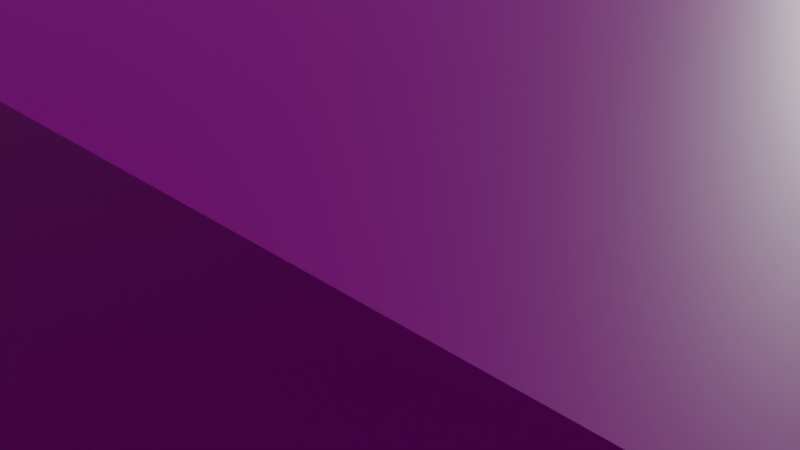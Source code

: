 # Source: Piso.blend  (saved by Blender 4.1.24; exported with 4.5.12 LTS)
import bpy
from mathutils import Matrix  # noqa: F401  (used for matrix-valued properties, if any)

bpy.ops.wm.read_factory_settings(use_empty=True)
scene = bpy.context.scene
scene.name = 'Scene'

# ---- collections
col_collection = bpy.data.collections.new('Collection'); scene.collection.children.link(col_collection)

# ---- images (referenced by path relative to the original .blend; pixels are not part of the script)
import os
ASSET_DIR = os.environ.get("B2B_ASSET_DIR", "")  # directory of the original .blend (textures are referenced by path, not embedded)
HERE = os.path.dirname(os.path.abspath(__file__))  # packed textures are extracted next to this script under _unpacked/

def load_image(name, relpath, width, height, colorspace="sRGB"):
    """Load a texture the original file referenced (path relative to the .blend, or extracted next to this script)."""
    p = next((c for c in (os.path.join(HERE, relpath), os.path.join(ASSET_DIR, relpath)) if relpath and os.path.exists(c)), "")
    if p:
        img = bpy.data.images.load(p, check_existing=True)
        img.name = name
    else:  # same state as the original file: an image datablock whose file is absent (Cycles renders it pink)
        img = bpy.data.images.new(name, width, height)
        img.source = "FILE"
        img.filepath = "//" + (relpath or name)
    img.colorspace_settings.name = colorspace
    return img
img_images__1__jpg = load_image('images (1).jpg', 'images (1).jpg', 1024, 1024, 'sRGB')

# ---- materials (node trees are filled in below, after node groups)
mat_material_001 = bpy.data.materials.new('Material.001')
mat_material_001.use_transparent_shadow = False

# ---- material node trees
mat_material_001.use_nodes = True; mat_material_001.node_tree.nodes.clear()
_N = mat_material_001.node_tree.nodes; _L = mat_material_001.node_tree.links
n0 = _N.new('ShaderNodeBsdfPrincipled'); n0.name = 'Principled BSDF'; n0.location = (10, 300)
n0.distribution = 'GGX'
n0.subsurface_method = 'RANDOM_WALK_SKIN'
n0.inputs[3].default_value = 1.45
n0.inputs[27].default_value = (0.0, 0.0, 0.0, 1.0)
n0.inputs[28].default_value = 1.0
n1 = _N.new('ShaderNodeOutputMaterial'); n1.name = 'Material Output'; n1.location = (300, 300)
n2 = _N.new('ShaderNodeUVMap'); n2.name = 'UV Map'; n2.location = (-618, 90)
n3 = _N.new('ShaderNodeTexImage'); n3.name = 'Image Texture'; n3.location = (-591, 469)
n3.image = img_images__1__jpg
n4 = _N.new('ShaderNodeMapping'); n4.name = 'Mapping'; n4.location = (-429, 117)
n4.vector_type = 'TEXTURE'
n4.inputs[1].default_value = (3.2, 0.0, 0.0)
n4.inputs[3].default_value = (0.9, -0.2, 3.9)
n5 = _N.new('ShaderNodeMix'); n5.name = 'Mix'; n5.location = (-618, -121)
n5.data_type = 'RGBA'
_L.new(n0.outputs[0], n1.inputs[0])
_L.new(n3.outputs[0], n0.inputs[0])
_L.new(n4.outputs[0], n3.inputs[0])
_L.new(n2.outputs[0], n4.inputs[0])
n1.is_active_output = True

# ---- world
world_world = bpy.data.worlds.new('World'); scene.world = world_world
world_world.use_nodes = True; world_world.node_tree.nodes.clear()
_N = world_world.node_tree.nodes; _L = world_world.node_tree.links
n0 = _N.new('ShaderNodeOutputWorld'); n0.name = 'World Output'; n0.location = (300, 300)
n1 = _N.new('ShaderNodeBackground'); n1.name = 'Background'; n1.location = (10, 300)
n1.inputs[0].default_value = (0.05088, 0.05088, 0.05088, 1.0)
_L.new(n1.outputs[0], n0.inputs[0])
n0.is_active_output = True
world_world.color = (0.05088, 0.05088, 0.05088)
world_world.use_sun_shadow = False
world_world.sun_shadow_jitter_overblur = 0.0

# ---- cameras
cam_camera = bpy.data.cameras.new('Camera')
cam_camera.clip_end = 100.0
cam_camera.ortho_scale = 7.314

# ---- lights
light_light = bpy.data.lights.new('Light', 'POINT')
light_light.transmission_factor = 0.0
light_light.energy = 1000.0
light_light.shadow_soft_size = 0.1
light_light.shadow_maximum_resolution = 0.006
light_light.use_absolute_resolution = True

# ---- meshes
me_plane = bpy.data.meshes.new('Plane')
me_plane.from_pydata([(-1.0, -1.0, 0.0), (1.0, -1.0, 0.0), (-1.0, 1.0, 0.0), (1.0, 1.0, 0.0)], [], [(0, 1, 3, 2)])
_uv = me_plane.uv_layers.new(name='UVMap')
_uv.uv.foreach_set('vector', [0.0, 0.0, 1.0, 0.0, 1.0, 1.0, 0.0, 1.0])
me_plane.materials.append(mat_material_001)
me_plane.update()
me_cube_001 = bpy.data.meshes.new('Cube.001')
me_cube_001.from_pydata([(-0.868, -0.868, -1.026), (-0.868, -0.868, 0.7098), (-0.868, 0.868, -1.026), (-0.868, 0.868, 0.7098), (0.868, -0.868, -1.026), (0.868, -0.868, 0.7098), (0.868, 0.868, -1.026), (0.868, 0.868, 0.7098)], [], [(0, 1, 3, 2), (2, 3, 7, 6), (6, 7, 5, 4), (4, 5, 1, 0), (2, 6, 4, 0), (7, 3, 1, 5)])
_uv = me_cube_001.uv_layers.new(name='UVMap')
_uv.uv.foreach_set('vector', [0.375, 0.0, 0.625, 0.0, 0.625, 0.25, 0.375, 0.25, 0.375, 0.25, 0.625, 0.25, 0.625, 0.5, 0.375, 0.5, 0.375, 0.5, 0.625, 0.5, 0.625, 0.75, 0.375, 0.75, 0.375, 0.75, 0.625, 0.75, 0.625, 1.0, 0.375, 1.0, 0.125, 0.5, 0.375, 0.5, 0.375, 0.75, 0.125, 0.75, 0.625, 0.5, 0.875, 0.5, 0.875, 0.75, 0.625, 0.75])
me_cube_001.update()
me_cube_002 = bpy.data.meshes.new('Cube.002')
me_cube_002.from_pydata([(-0.868, -0.868, -1.026), (-0.868, -0.868, 0.7098), (-0.868, 0.868, -1.026), (-0.868, 0.868, 0.7098), (0.868, -0.868, -1.026), (0.868, -0.868, 0.7098), (0.868, 0.868, -1.026), (0.868, 0.868, 0.7098)], [], [(0, 1, 3, 2), (2, 3, 7, 6), (6, 7, 5, 4), (4, 5, 1, 0), (2, 6, 4, 0), (7, 3, 1, 5)])
_uv = me_cube_002.uv_layers.new(name='UVMap')
_uv.uv.foreach_set('vector', [0.375, 0.0, 0.625, 0.0, 0.625, 0.25, 0.375, 0.25, 0.375, 0.25, 0.625, 0.25, 0.625, 0.5, 0.375, 0.5, 0.375, 0.5, 0.625, 0.5, 0.625, 0.75, 0.375, 0.75, 0.375, 0.75, 0.625, 0.75, 0.625, 1.0, 0.375, 1.0, 0.125, 0.5, 0.375, 0.5, 0.375, 0.75, 0.125, 0.75, 0.625, 0.5, 0.875, 0.5, 0.875, 0.75, 0.625, 0.75])
me_cube_002.update()
me_cube_003 = bpy.data.meshes.new('Cube.003')
me_cube_003.from_pydata([(-0.868, -0.868, -1.026), (-0.868, -0.868, 0.7098), (-0.868, 0.868, -1.026), (-0.868, 0.868, 0.7098), (0.868, -0.868, -1.026), (0.868, -0.868, 0.7098), (0.868, 0.868, -1.026), (0.868, 0.868, 0.7098)], [], [(0, 1, 3, 2), (2, 3, 7, 6), (6, 7, 5, 4), (4, 5, 1, 0), (2, 6, 4, 0), (7, 3, 1, 5)])
_uv = me_cube_003.uv_layers.new(name='UVMap')
_uv.uv.foreach_set('vector', [0.375, 0.0, 0.625, 0.0, 0.625, 0.25, 0.375, 0.25, 0.375, 0.25, 0.625, 0.25, 0.625, 0.5, 0.375, 0.5, 0.375, 0.5, 0.625, 0.5, 0.625, 0.75, 0.375, 0.75, 0.375, 0.75, 0.625, 0.75, 0.625, 1.0, 0.375, 1.0, 0.125, 0.5, 0.375, 0.5, 0.375, 0.75, 0.125, 0.75, 0.625, 0.5, 0.875, 0.5, 0.875, 0.75, 0.625, 0.75])
me_cube_003.update()
me_cube_004 = bpy.data.meshes.new('Cube.004')
me_cube_004.from_pydata([(-0.868, -0.868, -1.026), (-0.868, -0.868, 0.7098), (-0.868, 0.868, -1.026), (-0.868, 0.868, 0.7098), (0.868, -0.868, -1.026), (0.868, -0.868, 0.7098), (0.868, 0.868, -1.026), (0.868, 0.868, 0.7098)], [], [(0, 1, 3, 2), (2, 3, 7, 6), (6, 7, 5, 4), (4, 5, 1, 0), (2, 6, 4, 0), (7, 3, 1, 5)])
_uv = me_cube_004.uv_layers.new(name='UVMap')
_uv.uv.foreach_set('vector', [0.375, 0.0, 0.625, 0.0, 0.625, 0.25, 0.375, 0.25, 0.375, 0.25, 0.625, 0.25, 0.625, 0.5, 0.375, 0.5, 0.375, 0.5, 0.625, 0.5, 0.625, 0.75, 0.375, 0.75, 0.375, 0.75, 0.625, 0.75, 0.625, 1.0, 0.375, 1.0, 0.125, 0.5, 0.375, 0.5, 0.375, 0.75, 0.125, 0.75, 0.625, 0.5, 0.875, 0.5, 0.875, 0.75, 0.625, 0.75])
me_cube_004.update()
me_plane_001 = bpy.data.meshes.new('Plane.001')
me_plane_001.from_pydata([(-1.0, 1.067, -0.001995), (1.0, 1.067, -0.001995), (-1.0, -0.9325, -0.001997), (1.0, -0.9325, -0.001997)], [], [(0, 1, 3, 2)])
_uv = me_plane_001.uv_layers.new(name='UVMap')
_uv.uv.foreach_set('vector', [0.0, 0.0, 1.0, 0.0, 1.0, 1.0, 0.0, 1.0])
me_plane_001.materials.append(mat_material_001)
me_plane_001.update()

# ---- objects
ob_light = bpy.data.objects.new('Light', light_light)
ob_camera = bpy.data.objects.new('Camera', cam_camera)
ob_plane = bpy.data.objects.new('Plane', me_plane)
ob_cube = bpy.data.objects.new('Cube', me_cube_001)
ob_cube_001 = bpy.data.objects.new('Cube.001', me_cube_002)
ob_cube_002 = bpy.data.objects.new('Cube.002', me_cube_003)
ob_cube_003 = bpy.data.objects.new('Cube.003', me_cube_004)
ob_plane_001 = bpy.data.objects.new('Plane.001', me_plane_001)

# ---- transforms, parenting, visibility, modifiers, constraints
ob_light.location = (4.076, 1.005, 5.904)
ob_light.rotation_euler = (0.6503, 0.05522, 1.866)
ob_light.lock_rotations_4d = False
ob_light.empty_display_type = 'ARROWS'
ob_light.color = (0.0, 0.0, 0.0, 0.0)
ob_light.lineart.crease_threshold = 0.0
ob_camera.location = (7.359, -6.926, 4.958)
ob_camera.rotation_euler = (1.109, 0.0, 0.8149)
ob_camera.lock_rotations_4d = False
ob_camera.empty_display_type = 'ARROWS'
ob_camera.color = (0.0, 0.0, 0.0, 0.0)
ob_camera.display_type = 'WIRE'
ob_camera.lineart.crease_threshold = 0.0
ob_plane.location = (0.0, 0.0, 0.0)
ob_plane.scale = (9.0, 7.0, 1.0)
ob_cube.location = (-8.209, 6.583, 2.721)
ob_cube.scale = (0.92, 0.5, 2.64)
ob_cube_001.location = (8.209, 6.583, 2.721)
ob_cube_001.scale = (-0.92, 0.5, 2.64)
ob_cube_002.location = (-8.209, -6.583, 2.721)
ob_cube_002.scale = (0.92, -0.5, 2.64)
ob_cube_003.location = (8.209, -6.583, 2.721)
ob_cube_003.scale = (-0.92, -0.5, 2.64)
ob_plane_001.location = (0.0, 0.0, 4.603)
ob_plane_001.scale = (9.0, 7.0, 1.0)

# ---- collection membership
col_collection.objects.link(ob_light)
col_collection.objects.link(ob_camera)
col_collection.objects.link(ob_plane)
col_collection.objects.link(ob_cube)
col_collection.objects.link(ob_cube_001)
col_collection.objects.link(ob_cube_002)
col_collection.objects.link(ob_cube_003)
col_collection.objects.link(ob_plane_001)

# ---- scene / render settings (as saved in the file)
scene.camera = ob_camera
scene.frame_start = 1; scene.frame_end = 250; scene.frame_set(1)
scene.render.engine = 'BLENDER_EEVEE_NEXT'
scene.cycles.sampling_pattern = 'TABULATED_SOBOL'
scene.eevee.ray_tracing_options.trace_max_roughness = 0.0
scene.view_settings.view_transform = 'Filmic'
bpy.context.view_layer.update()
